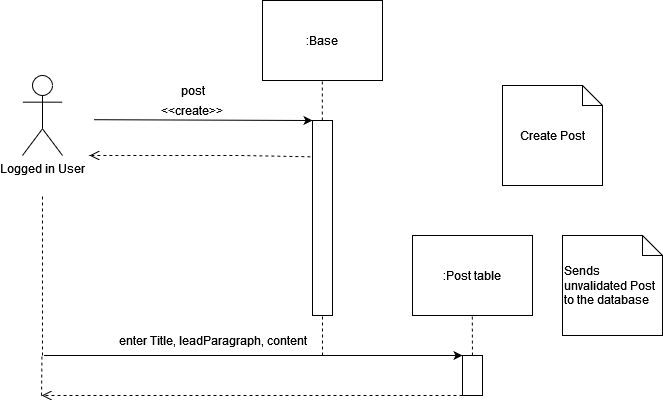

The diagram above was exported from draw.io. Its source (the exported page's mxGraphModel, read from the mxfile embedded in the PNG):
<mxGraphModel dx="1422" dy="752" grid="1" gridSize="10" guides="1" tooltips="1" connect="1" arrows="1" fold="1" page="1" pageScale="1" pageWidth="850" pageHeight="1100" math="0" shadow="0">
  <root>
    <mxCell id="0" />
    <mxCell id="1" parent="0" />
    <mxCell id="3" value="Logged in User" style="shape=umlActor;verticalLabelPosition=bottom;verticalAlign=top;html=1;" parent="1" vertex="1">
      <mxGeometry x="160" y="240" width="40" height="80" as="geometry" />
    </mxCell>
    <mxCell id="8" value=":Base" style="rounded=0;whiteSpace=wrap;html=1;" parent="1" vertex="1">
      <mxGeometry x="400" y="165" width="120" height="80" as="geometry" />
    </mxCell>
    <mxCell id="10" value="" style="endArrow=none;dashed=1;html=1;entryX=0.5;entryY=1;entryDx=0;entryDy=0;startArrow=none;" parent="1" source="14" edge="1">
      <mxGeometry width="50" height="50" relative="1" as="geometry">
        <mxPoint x="460.25" y="325" as="sourcePoint" />
        <mxPoint x="459.75" y="245" as="targetPoint" />
      </mxGeometry>
    </mxCell>
    <mxCell id="11" value="" style="endArrow=classic;html=1;entryX=0;entryY=0;entryDx=0;entryDy=0;exitX=1.076;exitY=0.115;exitDx=0;exitDy=0;exitPerimeter=0;" parent="1" target="14" edge="1">
      <mxGeometry width="50" height="50" relative="1" as="geometry">
        <mxPoint x="231.51999999999998" y="284.20000000000005" as="sourcePoint" />
        <mxPoint x="440" y="285" as="targetPoint" />
      </mxGeometry>
    </mxCell>
    <mxCell id="14" value="" style="rounded=0;whiteSpace=wrap;html=1;" parent="1" vertex="1">
      <mxGeometry x="450" y="285" width="20" height="195" as="geometry" />
    </mxCell>
    <mxCell id="16" value="&amp;lt;&amp;lt;create&amp;gt;&amp;gt;" style="text;html=1;strokeColor=none;fillColor=none;align=center;verticalAlign=middle;whiteSpace=wrap;rounded=0;" parent="1" vertex="1">
      <mxGeometry x="310" y="265" width="40" height="20" as="geometry" />
    </mxCell>
    <mxCell id="22" value="post" style="text;html=1;align=center;verticalAlign=middle;resizable=0;points=[];autosize=1;strokeColor=none;fillColor=none;" parent="1" vertex="1">
      <mxGeometry x="305" y="240" width="50" height="30" as="geometry" />
    </mxCell>
    <mxCell id="25" value="" style="endArrow=none;dashed=1;html=1;entryX=0.5;entryY=1;entryDx=0;entryDy=0;exitX=0.5;exitY=0;exitDx=0;exitDy=0;" parent="1" edge="1">
      <mxGeometry width="50" height="50" relative="1" as="geometry">
        <mxPoint x="460" y="520" as="sourcePoint" />
        <mxPoint x="460" y="480" as="targetPoint" />
      </mxGeometry>
    </mxCell>
    <mxCell id="27" value="Create Post" style="shape=note;size=20;whiteSpace=wrap;html=1;" parent="1" vertex="1">
      <mxGeometry x="640" y="250" width="100" height="100" as="geometry" />
    </mxCell>
    <mxCell id="28" value="Sends unvalidated Post to the database" style="shape=note;size=20;whiteSpace=wrap;html=1;align=left;" parent="1" vertex="1">
      <mxGeometry x="700" y="400" width="100" height="100" as="geometry" />
    </mxCell>
    <mxCell id="45" value="" style="endArrow=none;dashed=1;html=1;" parent="1" edge="1">
      <mxGeometry width="50" height="50" relative="1" as="geometry">
        <mxPoint x="180" y="520" as="sourcePoint" />
        <mxPoint x="180" y="360" as="targetPoint" />
      </mxGeometry>
    </mxCell>
    <mxCell id="55" value="" style="html=1;verticalAlign=bottom;endArrow=open;dashed=1;endSize=8;rounded=0;entryX=1;entryY=1;entryDx=0;entryDy=0;exitX=-0.107;exitY=0.186;exitDx=0;exitDy=0;exitPerimeter=0;" parent="1" source="14" edge="1">
      <mxGeometry relative="1" as="geometry">
        <mxPoint x="375" y="320.4000000000001" as="sourcePoint" />
        <mxPoint x="227" y="320" as="targetPoint" />
        <Array as="points">
          <mxPoint x="380" y="320" />
        </Array>
      </mxGeometry>
    </mxCell>
    <mxCell id="K10mXw7lWHsyTxslwUvE-61" value="" style="endArrow=classic;html=1;exitX=1.076;exitY=0.115;exitDx=0;exitDy=0;exitPerimeter=0;" parent="1" edge="1">
      <mxGeometry width="50" height="50" relative="1" as="geometry">
        <mxPoint x="181.51999999999998" y="520" as="sourcePoint" />
        <mxPoint x="600" y="520" as="targetPoint" />
      </mxGeometry>
    </mxCell>
    <mxCell id="K10mXw7lWHsyTxslwUvE-62" value="enter Title, leadParagraph, content" style="text;html=1;align=center;verticalAlign=middle;resizable=0;points=[];autosize=1;strokeColor=none;fillColor=none;fontColor=#000000;" parent="1" vertex="1">
      <mxGeometry x="245" y="490" width="210" height="30" as="geometry" />
    </mxCell>
    <mxCell id="K10mXw7lWHsyTxslwUvE-63" value=":Post table" style="rounded=0;whiteSpace=wrap;html=1;" parent="1" vertex="1">
      <mxGeometry x="550" y="400" width="120" height="80" as="geometry" />
    </mxCell>
    <mxCell id="K10mXw7lWHsyTxslwUvE-64" value="" style="endArrow=none;dashed=1;html=1;entryX=0.5;entryY=1;entryDx=0;entryDy=0;startArrow=none;" parent="1" source="K10mXw7lWHsyTxslwUvE-65" edge="1">
      <mxGeometry width="50" height="50" relative="1" as="geometry">
        <mxPoint x="610.25" y="560" as="sourcePoint" />
        <mxPoint x="609.75" y="480" as="targetPoint" />
      </mxGeometry>
    </mxCell>
    <mxCell id="K10mXw7lWHsyTxslwUvE-65" value="" style="rounded=0;whiteSpace=wrap;html=1;" parent="1" vertex="1">
      <mxGeometry x="600" y="520" width="20" height="40" as="geometry" />
    </mxCell>
    <mxCell id="K10mXw7lWHsyTxslwUvE-67" value="" style="html=1;verticalAlign=bottom;endArrow=open;dashed=1;endSize=8;rounded=0;entryX=1;entryY=1;entryDx=0;entryDy=0;exitX=0;exitY=1;exitDx=0;exitDy=0;" parent="1" source="K10mXw7lWHsyTxslwUvE-65" edge="1">
      <mxGeometry relative="1" as="geometry">
        <mxPoint x="399.9999999999999" y="561.27" as="sourcePoint" />
        <mxPoint x="179.14" y="560" as="targetPoint" />
        <Array as="points">
          <mxPoint x="332.14" y="560" />
        </Array>
      </mxGeometry>
    </mxCell>
    <mxCell id="K10mXw7lWHsyTxslwUvE-69" value="" style="endArrow=none;dashed=1;html=1;" parent="1" edge="1">
      <mxGeometry width="50" height="50" relative="1" as="geometry">
        <mxPoint x="179" y="560" as="sourcePoint" />
        <mxPoint x="179.41" y="520" as="targetPoint" />
      </mxGeometry>
    </mxCell>
  </root>
</mxGraphModel>